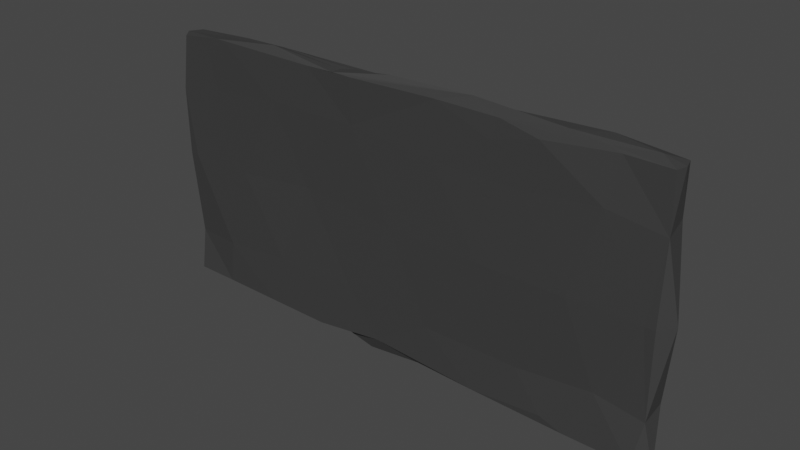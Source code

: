 # Source: menu.blend  (saved by Blender 3.4.6; exported with 4.5.12 LTS)
import bpy
from mathutils import Matrix  # noqa: F401  (used for matrix-valued properties, if any)

bpy.ops.wm.read_factory_settings(use_empty=True)
scene = bpy.context.scene
scene.name = 'Scene'

# ---- collections
col_collection = bpy.data.collections.new('Collection'); scene.collection.children.link(col_collection)

# ---- materials (node trees are filled in below, after node groups)
mat_stone = bpy.data.materials.new('Stone')
mat_stone.use_transparent_shadow = False

# ---- material node trees
mat_stone.use_nodes = True; mat_stone.node_tree.nodes.clear()
_N = mat_stone.node_tree.nodes; _L = mat_stone.node_tree.links
n0 = _N.new('ShaderNodeBsdfPrincipled'); n0.name = 'Principled BSDF'; n0.location = (10, 300)
n0.distribution = 'GGX'
n0.subsurface_method = 'RANDOM_WALK_SKIN'
n0.inputs[0].default_value = (0.04721, 0.04721, 0.04721, 1.0)
n0.inputs[1].default_value = 0.05556
n0.inputs[2].default_value = 0.5741
n0.inputs[3].default_value = 1.45
n0.inputs[13].default_value = 0.4352
n0.inputs[27].default_value = (0.0, 0.0, 0.0, 1.0)
n0.inputs[28].default_value = 1.0
n1 = _N.new('ShaderNodeOutputMaterial'); n1.name = 'Material Output'; n1.location = (300, 300)
_L.new(n0.outputs[0], n1.inputs[0])
n1.is_active_output = True

# ---- world
world_world = bpy.data.worlds.new('World'); scene.world = world_world
world_world.use_nodes = True; world_world.node_tree.nodes.clear()
_N = world_world.node_tree.nodes; _L = world_world.node_tree.links
n0 = _N.new('ShaderNodeOutputWorld'); n0.name = 'World Output'; n0.location = (300, 300)
n1 = _N.new('ShaderNodeBackground'); n1.name = 'Background'; n1.location = (10, 300)
n1.inputs[0].default_value = (0.05088, 0.05088, 0.05088, 1.0)
_L.new(n1.outputs[0], n0.inputs[0])
n0.is_active_output = True
world_world.color = (0.05088, 0.05088, 0.05088)
world_world.use_sun_shadow = False
world_world.sun_shadow_jitter_overblur = 0.0

# ---- meshes
me_icosphere = bpy.data.meshes.new('Icosphere')
me_icosphere.from_pydata([(-0.07086, 0.01464, -0.4305), (-0.2741, -0.03843, -0.4207), (-0.8409, -3.133e-09, -0.4205), (-0.2697, 0.03768, -0.3776), (0.7255, 0.02367, -0.412), (0.3329, -0.03499, 0.3606), (-0.7158, -0.03781, 0.3782), (-0.7119, 0.03259, 0.3643), (0.2165, 0.03661, 0.3428), (0.8488, 0.007613, 0.421), (-0.01777, -0.003478, 0.4445), (-0.07857, -0.02451, -0.435), (0.2009, -0.0002395, -0.4237), (0.6134, -0.04756, -0.4095), (0.5398, -0.04733, -0.3853), (0.3098, -0.04125, -0.4085), (-0.0458, -0.03556, -0.3919), (0.8122, 0.02993, -0.418), (0.8634, -0.004954, -0.4273), (0.8139, -0.04163, -0.415), (0.1896, 0.03546, -0.4319), (0.4437, 0.01709, -0.4221), (0.5329, 0.03409, -0.4187), (-0.7763, 0.001126, -0.442), (-0.5532, -0.008455, -0.4429), (-0.2616, 0.003716, -0.424), (-0.4808, -0.03805, -0.4196), (-0.6882, -0.03499, -0.4205), (-0.8311, -0.03499, -0.4205), (-0.1237, 0.03619, -0.4202), (-0.8311, 0.03499, -0.4205), (-0.6882, 0.03499, -0.4205), (-0.4556, 0.04202, -0.3766), (-0.03459, 0.04469, -0.4026), (0.2671, 0.04576, -0.4175), (0.8453, -0.03075, 0.2514), (0.8409, -0.03499, -2.506e-08), (0.8431, 0.04225, -0.2523), (0.8409, 0.03499, 2.506e-08), (0.1552, -0.03499, 0.2512), (0.0, -0.03499, 0.0), (-0.1555, -0.03543, -0.2454), (0.6894, -0.03704, -0.2471), (0.5878, -0.0397, -2.506e-08), (0.436, -0.03499, 0.2512), (-0.8374, -0.03869, 0.2252), (-0.8427, -0.03204, 2.323e-05), (-0.436, -0.03499, -0.2512), (-0.5878, -0.03499, 0.0), (-0.6871, -0.03504, 0.2511), (-0.6868, 0.03473, 0.2507), (-0.5878, 0.02601, 0.0), (-0.436, 0.03499, -0.2512), (-0.8233, 0.04873, -0.2534), (-0.8409, 0.03499, 0.2512), (0.436, 0.03064, 0.2512), (0.5878, 0.03499, 0.0), (0.6893, 0.03304, -0.2473), (-0.1555, 0.03461, -0.2462), (0.0, 0.03798, 0.0), (0.1552, 0.03499, 0.2512), (0.8398, -0.02647, 0.421), (0.7003, -0.02324, 0.4212), (0.4785, -0.03499, 0.4013), (-0.3, -0.03427, 0.4164), (-0.6255, -0.03768, 0.4091), (-0.8104, -0.03847, 0.4028), (-0.8387, -0.003315, 0.4034), (-0.8107, 0.03172, 0.4051), (-0.5068, 0.03322, 0.3773), (-0.2333, 0.0337, 0.3863), (0.08551, 0.03538, 0.3456), (0.4543, 0.03535, 0.3584), (0.6886, 0.03879, 0.369), (0.8385, 0.04225, 0.4209), (0.1601, -0.03242, 0.4268), (0.7849, 0.0117, 0.434), (0.5414, 0.003, 0.4339), (0.2479, 0.01005, 0.4458), (-0.2025, -0.03594, 0.4197), (-0.2029, -0.003652, 0.4202), (-0.4438, 0.01755, 0.4275), (-0.6089, 0.0327, 0.4172), (0.0313, 0.01731, 0.4338), (0.1156, 0.03697, 0.4254), (0.1798, 0.03513, 0.3935), (0.3597, 0.03733, 0.4262), (0.6395, 0.04855, 0.4347), (-0.1687, 0.01682, 0.4205), (-0.0524, 0.03472, 0.42), (-0.3614, 0.03378, 0.4201), (-0.4624, -0.000918, 0.4336), (-0.6692, 0.006008, 0.4156), (-0.6692, -0.03811, 0.4203), (-0.1373, -0.03588, 0.4193), (0.3597, -0.03266, 0.4262), (0.6538, -0.01012, 0.4267), (0.8409, 0.03499, 0.2764), (0.809, 0.03499, 0.0), (0.6708, 0.0364, 0.2764), (-0.138, 0.03074, 0.2761), (-0.309, 0.03499, -4.01e-07), (-0.4447, 0.03326, 0.2734), (-0.8515, 0.003914, 0.02826), (-0.4463, -0.03561, 0.2753), (-0.323, -0.02787, 0.0281), (-0.1379, -0.03156, 0.276), (0.6708, -0.03499, 0.2764), (0.809, -0.03499, -1.905e-06), (0.309, 0.03499, -5.012e-08), (0.4488, 0.03351, -0.2735), (0.1379, 0.04638, -0.2706), (-0.809, 0.03499, 0.0), (-0.6708, 0.03499, -0.2764), (-0.809, -0.03499, 2.506e-08), (-0.8243, -0.02113, -0.2796), (-0.6708, -0.03499, -0.2764), (0.309, -0.03809, -5.012e-08), (0.1381, -0.03518, -0.2739), (0.4482, -0.03588, -0.2746), (0.8769, 0.008405, 0.003322), (0.8391, -0.0276, -0.2774), (0.3971, 0.02529, -0.419), (0.1161, 0.04083, -0.4232), (-0.3619, 0.03491, -0.4194), (-0.6374, 0.03579, -0.4207), (-0.6388, -0.01929, -0.4249), (0.6695, 0.02618, -0.418), (0.6787, -0.0144, -0.4232), (0.4609, -0.002741, -0.4262), (0.09677, -0.02429, -0.4155)], [], [(0, 12, 11), (13, 15, 129), (0, 11, 25), (0, 25, 29), (0, 29, 20), (42, 13, 19), (1, 16, 41), (2, 28, 115), (3, 32, 52), (4, 22, 57), (14, 13, 42), (1, 41, 47), (2, 115, 53), (3, 52, 58), (4, 57, 37), (7, 68, 82), (8, 71, 85), (9, 74, 76), (78, 83, 10), (77, 86, 78), (76, 87, 77), (78, 86, 83), (86, 84, 83), (77, 87, 86), (87, 72, 86), (86, 72, 84), (72, 85, 84), (76, 74, 87), (74, 73, 87), (87, 73, 72), (72, 8, 85), (83, 80, 10), (84, 88, 83), (85, 89, 84), (83, 88, 80), (88, 81, 80), (84, 89, 88), (89, 90, 88), (88, 90, 81), (90, 82, 81), (85, 71, 89), (71, 70, 89), (89, 70, 90), (70, 69, 90), (90, 69, 82), (69, 7, 82), (80, 79, 10), (81, 91, 80), (82, 92, 81), (80, 91, 79), (91, 64, 79), (81, 92, 91), (92, 93, 91), (91, 93, 64), (93, 65, 64), (82, 68, 92), (68, 67, 92), (92, 67, 93), (67, 66, 93), (93, 66, 65), (66, 6, 65), (64, 94, 79), (75, 95, 78, 94), (95, 77, 78), (63, 95, 5), (95, 96, 77), (96, 76, 77), (78, 10, 79, 94), (63, 62, 95), (95, 62, 96), (62, 61, 96), (96, 61, 76), (61, 9, 76), (97, 74, 9), (37, 98, 38), (97, 73, 74), (38, 98, 97), (98, 99, 97), (97, 99, 73), (73, 55, 72), (37, 57, 98), (57, 56, 98), (98, 56, 99), (56, 55, 99), (55, 73, 99), (55, 8, 72), (60, 71, 8), (59, 100, 60), (58, 101, 59), (60, 100, 71), (100, 70, 71), (59, 101, 100), (101, 102, 100), (100, 102, 70), (102, 69, 70), (58, 52, 101), (52, 51, 101), (101, 51, 102), (51, 50, 102), (102, 50, 69), (50, 7, 69), (54, 68, 7), (53, 103, 112), (54, 67, 68), (112, 103, 54), (103, 45, 54), (54, 45, 67), (45, 66, 67), (53, 115, 103), (115, 46, 103), (103, 46, 45), (45, 6, 66), (49, 65, 6), (48, 104, 49), (47, 105, 48), (49, 104, 65), (104, 64, 65), (48, 105, 104), (105, 106, 104), (104, 106, 64), (47, 41, 105), (41, 40, 105), (105, 40, 106), (40, 39, 106), (44, 63, 5), (43, 107, 44), (42, 108, 43), (44, 107, 63), (107, 62, 63), (43, 108, 107), (108, 35, 107), (107, 35, 62), (35, 61, 62), (42, 121, 108), (121, 36, 108), (108, 36, 35), (35, 9, 61), (55, 60, 8), (56, 109, 55), (57, 110, 56), (55, 109, 60), (109, 59, 60), (56, 110, 109), (110, 111, 109), (109, 111, 59), (111, 58, 59), (57, 22, 110), (22, 34, 110), (110, 34, 111), (34, 33, 111), (111, 33, 58), (33, 3, 58), (50, 54, 7), (51, 112, 50), (52, 113, 51), (50, 112, 54), (51, 113, 112), (30, 53, 113, 31), (52, 32, 113), (32, 31, 113), (112, 113, 53), (30, 2, 53), (45, 49, 6), (46, 114, 45), (45, 114, 49), (114, 48, 49), (46, 115, 114), (115, 116, 114), (114, 116, 48), (116, 47, 48), (28, 27, 115), (115, 27, 116), (27, 26, 116), (116, 26, 47), (26, 1, 47), (39, 44, 5), (40, 117, 39), (41, 118, 40), (39, 117, 44), (117, 43, 44), (40, 118, 117), (118, 119, 117), (117, 119, 43), (119, 42, 43), (41, 16, 118), (16, 15, 118), (118, 15, 119), (15, 14, 119), (119, 14, 42), (19, 121, 42), (35, 97, 9), (36, 120, 35), (35, 120, 97), (120, 38, 97), (36, 121, 120), (121, 37, 120), (120, 37, 38), (19, 18, 121), (121, 18, 37), (18, 17, 37), (17, 4, 37), (21, 122, 22), (20, 123, 21), (122, 34, 22), (21, 123, 122), (123, 33, 122), (122, 33, 34), (20, 29, 123), (123, 29, 33), (29, 3, 33), (29, 32, 3), (29, 124, 32), (124, 125, 32), (32, 125, 31), (125, 30, 31), (29, 25, 124), (25, 24, 124), (124, 24, 125), (24, 23, 125), (125, 23, 30), (23, 2, 30), (23, 28, 2), (24, 126, 23), (23, 126, 28), (126, 27, 28), (26, 126, 24), (27, 126, 26), (17, 22, 4), (18, 127, 17), (19, 128, 18), (17, 127, 22), (127, 21, 22), (18, 128, 127), (128, 129, 127), (127, 129, 21), (129, 20, 21), (19, 13, 128), (15, 130, 12), (129, 12, 20), (12, 0, 20), (16, 1, 25, 11), (130, 15, 16), (130, 16, 11), (11, 12, 130), (13, 129, 128), (15, 13, 14), (15, 12, 129), (95, 75, 5), (5, 75, 39), (39, 75, 106), (75, 94, 106), (94, 64, 106), (25, 26, 24), (26, 25, 1)])
_uv = me_icosphere.uv_layers.new(name='UVMap')
_uv.uv.foreach_set('vector', [0.165, 0.02847, 0.2246, -0.07017, 0.1591, 0.03937, 0.25, 0.1181, 0.2045, 0.1181, 0.0, 0.0, 0.8638, -0.02626, 0.9318, 0.03937, 0.8864, 0.03937, 0.7144, 0.02232, 0.75, 0.03937, 0.7045, 0.03937, 0.5583, 0.02232, 0.5682, 0.03937, 0.5227, 0.03937, 0.25, 0.1968, 0.25, 0.1181, 0.3182, 0.1575, 0.09091, 0.1575, 0.1335, 0.1624, 0.1136, 0.1968, 0.8182, 0.1575, 0.8636, 0.1575, 0.8409, 0.1968, 0.637, 0.1676, 0.676, 0.1675, 0.6591, 0.1968, 0.4545, 0.1575, 0.5, 0.1575, 0.4773, 0.1968, 0.2273, 0.1575, 0.25, 0.1181, 0.25, 0.1968, 0.09091, 0.1575, 0.1136, 0.1968, 0.06818, 0.1968, 0.8182, 0.1575, 0.8409, 0.1968, 0.7955, 0.1968, 0.637, 0.1676, 0.6591, 0.1968, 0.6136, 0.1968, 0.4545, 0.1575, 0.4773, 0.1968, 0.4318, 0.1968, 0.7208, 0.3038, 0.7727, 0.3149, 0.75, 0.3543, 0.5564, 0.2959, 0.5829, 0.3032, 0.5735, 0.3359, 0.3636, 0.3149, 0.4091, 0.3149, 0.3864, 0.3543, 0.4318, 0.433, 0.4669, 0.4514, 0.4545, 0.4724, 0.4091, 0.3937, 0.4545, 0.3937, 0.4318, 0.433, 0.3864, 0.3543, 0.4318, 0.3543, 0.4091, 0.3937, 0.4318, 0.433, 0.4545, 0.3937, 0.4669, 0.4514, 0.4545, 0.3937, 0.5099, 0.3938, 0.4669, 0.4514, 0.4091, 0.3937, 0.4318, 0.3543, 0.4545, 0.3937, 0.4318, 0.3543, -2.017, 3.109, 0.4545, 0.3937, 0.4545, 0.3937, -2.017, 3.109, 0.5099, 0.3938, -2.017, 3.109, 0.4478, 0.4621, 0.5099, 0.3938, 0.3864, 0.3543, 0.4091, 0.3149, 0.4318, 0.3543, 0.4091, 0.3149, 0.4627, 0.3007, 0.4318, 0.3543, 0.4318, 0.3543, 0.4627, 0.3007, -2.017, 3.109, 0.5084, 0.3003, 0.5564, 0.2959, 0.4478, 0.4621, 0.6245, 0.4519, 0.5372, 0.03906, 0.6364, 0.4724, 0.5957, 0.3854, 0.5903, 0.2285, 0.6245, 0.4519, 0.5735, 0.3359, 0.6136, 0.3543, 0.5957, 0.3854, 0.6245, 0.4519, 0.5903, 0.2285, 0.5372, 0.03906, 0.5903, 0.2285, 0.6641, 0.3288, 0.5372, 0.03906, 0.5957, 0.3854, 0.6136, 0.3543, 0.5903, 0.2285, 0.6136, 0.3543, 0.6591, 0.3543, 0.5903, 0.2285, 0.5903, 0.2285, 0.6591, 0.3543, 0.6641, 0.3288, 0.6591, 0.3543, 0.7045, 0.3543, 0.6641, 0.3288, 0.5735, 0.3359, 0.5829, 0.3032, 0.6136, 0.3543, 0.5829, 0.3032, 0.6317, 0.3081, 0.6136, 0.3543, 0.6136, 0.3543, 0.6317, 0.3081, 0.6591, 0.3543, 0.6317, 0.3081, 0.6748, 0.2999, 0.6591, 0.3543, 0.6591, 0.3543, 0.6748, 0.2999, 0.7045, 0.3543, 0.6748, 0.2999, 0.7208, 0.3038, 0.7045, 0.3543, 0.8201, 0.433, 0.8409, 0.433, 0.8182, 0.4724, 0.7946, 0.3937, 0.8182, 0.3937, 0.8201, 0.433, 0.75, 0.3543, 0.8118, 0.3542, 0.7946, 0.3937, 0.8201, 0.433, 0.8182, 0.3937, 0.8409, 0.433, 0.8182, 0.3937, 0.8533, 0.3937, 0.8409, 0.433, 0.7946, 0.3937, 0.8118, 0.3542, 0.8182, 0.3937, 0.8118, 0.3542, 0.8409, 0.3543, 0.8182, 0.3937, 0.8182, 0.3937, 0.8409, 0.3543, 0.8533, 0.3937, 0.8409, 0.3543, 1.017, 0.2946, 0.8533, 0.3937, 0.75, 0.3543, 0.7727, 0.3149, 0.8118, 0.3542, 0.7727, 0.3149, 0.8182, 0.3149, 0.8118, 0.3542, 0.8118, 0.3542, 0.8182, 0.3149, 0.8409, 0.3543, 0.8182, 0.3149, 0.8636, 0.3149, 0.8409, 0.3543, 0.8409, 0.3543, 0.8636, 0.3149, 1.017, 0.2946, 0.8636, 0.3149, 0.9091, 0.3149, 1.017, 0.2946, -0.106, 0.9043, 0.09091, 0.3937, 0.06818, 0.433, 0.2273, 0.3937, 0.2727, 0.3937, 0.2955, 0.433, 0.09091, 0.3937, 0.2727, 0.3937, 0.3182, 0.3937, 0.2955, 0.433, 0.2247, 0.3105, 0.25, 0.3543, 0.1899, 0.301, 0.2727, 0.3937, 0.2955, 0.3543, 0.3182, 0.3937, 0.2955, 0.3543, 0.3409, 0.3543, 0.3182, 0.3937, 0.4318, 0.433, 0.8182, 0.4724, 0.06818, 0.433, 0.09091, 0.3937, 0.2247, 0.3105, 0.2727, 0.3149, 0.25, 0.3543, 0.25, 0.3543, 0.2727, 0.3149, 0.2955, 0.3543, 0.2727, 0.3149, 0.3182, 0.3149, 0.2955, 0.3543, 0.2955, 0.3543, 0.3182, 0.3149, 0.3409, 0.3543, 0.3182, 0.3149, 0.3636, 0.3149, 0.3409, 0.3543, 0.3864, 0.2756, 0.4091, 0.3149, 0.3636, 0.3149, 0.4318, 0.1968, 0.4545, 0.2362, 0.4091, 0.2362, 0.4318, 0.2756, 0.4627, 0.3007, 0.4091, 0.3149, 0.4091, 0.2362, 0.4545, 0.2362, 0.4318, 0.2756, 0.4545, 0.2362, 0.4773, 0.2756, 0.4318, 0.2756, 0.4318, 0.2756, 0.4773, 0.2756, 0.4627, 0.3007, 0.4627, 0.3007, 0.5227, 0.2756, 0.5084, 0.3003, 0.4318, 0.1968, 0.4773, 0.1968, 0.4545, 0.2362, 0.4773, 0.1968, 0.5, 0.2362, 0.4545, 0.2362, 0.4545, 0.2362, 0.5, 0.2362, 0.4773, 0.2756, 0.5, 0.2362, 0.5227, 0.2756, 0.4773, 0.2756, 0.5227, 0.2756, 0.4627, 0.3007, 0.4773, 0.2756, 0.5227, 0.2756, 0.5564, 0.2959, 0.5084, 0.3003, 0.5682, 0.2756, 0.5829, 0.3032, 0.5564, 0.2959, 0.5909, 0.2362, 0.6136, 0.2756, 0.5682, 0.2756, 0.6136, 0.1968, 0.6364, 0.2362, 0.5909, 0.2362, 0.5682, 0.2756, 0.6136, 0.2756, 0.5829, 0.3032, 0.6136, 0.2756, 0.6317, 0.3081, 0.5829, 0.3032, 0.5909, 0.2362, 0.6364, 0.2362, 0.6136, 0.2756, 0.6364, 0.2362, 0.6591, 0.2756, 0.6136, 0.2756, 0.6136, 0.2756, 0.6591, 0.2756, 0.6317, 0.3081, 0.6591, 0.2756, 0.6748, 0.2999, 0.6317, 0.3081, 0.6136, 0.1968, 0.6591, 0.1968, 0.6364, 0.2362, 0.6591, 0.1968, 0.6818, 0.2362, 0.6364, 0.2362, 0.6364, 0.2362, 0.6818, 0.2362, 0.6591, 0.2756, 0.6818, 0.2362, 0.7045, 0.2756, 0.6591, 0.2756, 0.6591, 0.2756, 0.7045, 0.2756, 0.6748, 0.2999, 0.7045, 0.2756, 0.7208, 0.3038, 0.6748, 0.2999, 0.75, 0.2756, 0.7727, 0.3149, 0.7208, 0.3038, 0.7955, 0.1968, 0.8182, 0.2362, 0.7727, 0.2362, 0.7955, 0.2756, 0.8182, 0.3149, 0.7727, 0.3149, 0.7727, 0.2362, 0.8182, 0.2362, 0.7955, 0.2756, 0.8182, 0.2362, 0.8409, 0.2756, 0.7955, 0.2756, 0.7955, 0.2756, 0.8409, 0.2756, 0.8182, 0.3149, 0.8409, 0.2756, 0.8636, 0.3149, 0.8182, 0.3149, 0.7955, 0.1968, 0.8409, 0.1968, 0.8182, 0.2362, 0.8409, 0.1968, 0.8636, 0.2362, 0.8182, 0.2362, 0.8182, 0.2362, 0.8636, 0.2362, 0.8409, 0.2756, 0.8864, 0.2756, 0.9091, 0.3149, 0.8636, 0.3149, 0.02273, 0.2756, 0.0326, 0.3158, 0.0, 0.3149, 0.04545, 0.2362, 0.06818, 0.2756, 0.02273, 0.2756, 0.06818, 0.1968, 0.08859, 0.2402, 0.04545, 0.2362, 0.02273, 0.2756, 0.06818, 0.2756, 0.0326, 0.3158, 0.06818, 0.2756, 0.09265, 0.3119, 0.0326, 0.3158, 0.04545, 0.2362, 0.08859, 0.2402, 0.06818, 0.2756, 0.08859, 0.2402, 0.1136, 0.2756, 0.06818, 0.2756, 0.06818, 0.2756, 0.1136, 0.2756, 0.09265, 0.3119, 0.06818, 0.1968, 0.1136, 0.1968, 0.08859, 0.2402, 0.1136, 0.1968, 0.1364, 0.2362, 0.08859, 0.2402, 0.08859, 0.2402, 0.1364, 0.2362, 0.1136, 0.2756, 0.1364, 0.2362, 0.1591, 0.2756, 0.1136, 0.2756, 0.2045, 0.2756, 0.2247, 0.3105, 0.1899, 0.301, 0.2273, 0.2362, 0.25, 0.2756, 0.2045, 0.2756, 0.25, 0.1968, 0.2727, 0.2362, 0.2273, 0.2362, 0.2045, 0.2756, 0.25, 0.2756, 0.2247, 0.3105, 0.25, 0.2756, 0.2727, 0.3149, 0.2247, 0.3105, 0.2273, 0.2362, 0.2727, 0.2362, 0.25, 0.2756, 0.2727, 0.2362, 0.2955, 0.2756, 0.25, 0.2756, 0.25, 0.2756, 0.2955, 0.2756, 0.2727, 0.3149, 0.2955, 0.2756, 0.3182, 0.3149, 0.2727, 0.3149, 0.25, 0.1968, 0.2944, 0.1968, 0.2727, 0.2362, 0.2944, 0.1968, 0.3182, 0.2362, 0.2727, 0.2362, 0.2727, 0.2362, 0.3182, 0.2362, 0.2955, 0.2756, 0.3409, 0.2756, 0.3636, 0.3149, 0.3182, 0.3149, 0.5227, 0.2756, 0.5682, 0.2756, 0.5564, 0.2959, 0.5, 0.2362, 0.5455, 0.2362, 0.5227, 0.2756, 0.4773, 0.1968, 0.5227, 0.1968, 0.5, 0.2362, 0.5227, 0.2756, 0.5455, 0.2362, 0.5682, 0.2756, 0.5455, 0.2362, 0.5909, 0.2362, 0.5682, 0.2756, 0.5, 0.2362, 0.5227, 0.1968, 0.5455, 0.2362, 0.5227, 0.1968, 0.5682, 0.1968, 0.5455, 0.2362, 0.5455, 0.2362, 0.5682, 0.1968, 0.5909, 0.2362, 0.5682, 0.1968, 0.6136, 0.1968, 0.5909, 0.2362, 0.4773, 0.1968, 0.5, 0.1575, 0.5227, 0.1968, 0.5, 0.1575, 0.5455, 0.1575, 0.5227, 0.1968, 0.5227, 0.1968, 0.5455, 0.1575, 0.5682, 0.1968, 0.5455, 0.1575, 0.5909, 0.1575, 0.5682, 0.1968, 0.5682, 0.1968, 0.5909, 0.1575, 0.6136, 0.1968, 0.5909, 0.1575, 0.637, 0.1676, 0.6136, 0.1968, 0.7045, 0.2756, 0.75, 0.2756, 0.7208, 0.3038, 0.6818, 0.2362, 0.7273, 0.2362, 0.7045, 0.2756, 0.6591, 0.1968, 0.7045, 0.1968, 0.6818, 0.2362, 0.7045, 0.2756, 0.7273, 0.2362, 0.75, 0.2756, 0.6818, 0.2362, 0.7045, 0.1968, 0.7273, 0.2362, 0.7727, 0.1575, 0.7955, 0.1968, 0.7045, 0.1968, 0.7273, 0.1575, 0.6591, 0.1968, 0.676, 0.1675, 0.7045, 0.1968, 0.676, 0.1675, 0.7273, 0.1575, 0.7045, 0.1968, 0.7727, 0.2362, 0.7045, 0.1968, 0.7955, 0.1968, 0.7727, 0.1575, 0.8182, 0.1575, 0.7955, 0.1968, 0.8864, 0.2756, 0.9318, 0.2756, 0.9091, 0.3149, 0.8636, 0.2362, 0.9091, 0.2362, 0.8864, 0.2756, 0.8864, 0.2756, 0.9091, 0.2362, 0.9318, 0.2756, 0.9091, 0.2362, 0.9545, 0.2362, 0.9318, 0.2756, 0.8636, 0.2362, 0.8864, 0.1968, 0.9091, 0.2362, 0.8864, 0.1968, 0.9318, 0.1968, 0.9091, 0.2362, 0.9091, 0.2362, 0.9318, 0.1968, 0.9545, 0.2362, 0.9318, 0.1968, 0.9773, 0.1968, 0.9545, 0.2362, 0.8636, 0.1575, 0.9091, 0.1575, 0.8864, 0.1968, 0.8864, 0.1968, 0.9091, 0.1575, 0.9318, 0.1968, 0.9091, 0.1575, 0.9545, 0.1575, 0.9318, 0.1968, 0.9318, 0.1968, 0.9545, 0.1575, 0.9773, 0.1968, 0.9545, 0.1575, 1.0, 0.1575, 0.9773, 0.1968, 0.1591, 0.2756, 0.2045, 0.2756, 0.1899, 0.301, 0.1364, 0.2362, 0.1818, 0.2362, 0.1591, 0.2756, 0.1136, 0.1968, 0.1591, 0.1968, 0.1364, 0.2362, 0.1591, 0.2756, 0.1818, 0.2362, 0.2045, 0.2756, 0.1818, 0.2362, 0.2273, 0.2362, 0.2045, 0.2756, 0.1364, 0.2362, 0.1591, 0.1968, 0.1818, 0.2362, 0.1591, 0.1968, 0.2045, 0.1968, 0.1818, 0.2362, 0.1818, 0.2362, 0.2045, 0.1968, 0.2273, 0.2362, 0.2045, 0.1968, 0.25, 0.1968, 0.2273, 0.2362, 0.1136, 0.1968, 0.1335, 0.1624, 0.1591, 0.1968, 0.1335, 0.1624, 0.1818, 0.1575, 0.1591, 0.1968, 0.1591, 0.1968, 0.1818, 0.1575, 0.2045, 0.1968, 0.1818, 0.1575, 0.2273, 0.1575, 0.2045, 0.1968, 0.2045, 0.1968, 0.2273, 0.1575, 0.25, 0.1968, 0.3182, 0.1575, 0.3403, 0.197, 0.25, 0.1968, 0.3409, 0.2756, 0.3864, 0.2756, 0.3636, 0.3149, 0.3182, 0.2362, 0.3636, 0.2362, 0.3409, 0.2756, 0.3409, 0.2756, 0.3636, 0.2362, 0.3864, 0.2756, 0.3636, 0.2362, 0.4091, 0.2362, 0.3864, 0.2756, 0.3182, 0.2362, 0.3403, 0.197, 0.3636, 0.2362, 0.3403, 0.197, 0.3864, 0.1968, 0.3636, 0.2362, 0.3636, 0.2362, 0.3864, 0.1968, 0.4091, 0.2362, 0.3182, 0.1575, 0.3636, 0.1575, 0.3403, 0.197, 0.3403, 0.197, 0.3636, 0.1575, 0.3864, 0.1968, 0.3636, 0.1575, 0.4091, 0.1575, 0.3864, 0.1968, 0.4091, 0.1575, 0.4545, 0.1575, 0.4318, 0.1968, 0.47, -0.01464, 0.5227, 0.1181, 0.4773, 0.1181, 0.5227, 0.03937, 0.5408, 0.05777, 0.47, -0.01464, 0.5227, 0.1181, 0.5455, 0.1575, 0.5, 0.1575, 0.47, -0.01464, 0.5408, 0.05777, 0.5227, 0.1181, 0.5408, 0.05777, 0.5682, 0.1181, 0.5227, 0.1181, 0.5227, 0.1181, 0.5682, 0.1181, 0.5455, 0.1575, 0.5227, 0.03937, 0.5682, 0.03937, 0.5408, 0.05777, 0.5408, 0.05777, 0.5909, 0.07873, 0.5682, 0.1181, 0.5909, 0.07873, 0.6013, 0.2551, 0.5682, 0.1181, 0.6818, 0.07873, 0.7565, 0.07742, 0.9256, -0.2666, 0.6818, 0.07873, 0.7273, 0.07873, 0.7565, 0.07742, 0.7273, 0.07873, 0.75, 0.1181, 0.7565, 0.07742, 0.7565, 0.07742, 0.75, 0.1181, 0.7273, 0.1575, 0.75, 0.1181, 0.7727, 0.1575, 0.7273, 0.1575, 0.7045, 0.03937, 0.75, 0.03937, 0.7273, 0.07873, 0.75, 0.03937, 0.7727, 0.07873, 0.7273, 0.07873, 0.7273, 0.07873, 0.7727, 0.07873, 0.75, 0.1181, 0.7727, 0.07873, 0.7955, 0.1181, 0.75, 0.1181, 0.75, 0.1181, 0.7955, 0.1181, 0.7727, 0.1575, 0.7955, 0.1181, 0.8182, 0.1575, 0.7727, 0.1575, 0.8409, 0.1181, 0.8636, 0.1575, 0.8182, 0.1575, 0.8636, 0.07873, 0.8864, 0.1181, 0.8409, 0.1181, 0.8409, 0.1181, 0.8864, 0.1181, 0.8636, 0.1575, 0.8864, 0.1181, 0.9091, 0.1575, 0.8636, 0.1575, 0.0, 0.0, 0.8864, 0.1181, 0.8636, 0.07873, 0.9091, 0.1575, 0.8864, 0.1181, 0.0, 0.0, 0.4091, 0.1575, 0.4318, 0.1181, 0.4545, 0.1575, 0.3636, 0.1575, 0.3864, 0.1181, 0.4091, 0.1575, 0.3182, 0.1575, 0.3409, 0.1181, 0.3636, 0.1575, 0.4091, 0.1575, 0.3864, 0.1181, 0.4318, 0.1181, 0.3864, 0.1181, 0.3876, 0.07888, 0.4318, 0.1181, 0.3636, 0.1575, 0.3409, 0.1181, 0.3864, 0.1181, 0.3409, 0.1181, 0.3636, 0.07873, 0.3864, 0.1181, 0.3864, 0.1181, 0.3636, 0.07873, 0.3876, 0.07888, 0.3636, 0.07873, 0.3864, 0.03937, 0.3876, 0.07888, 0.3182, 0.1575, 0.2955, 0.1181, 0.3409, 0.1181, 0.1818, 0.1575, 0.1591, 0.1181, 0.2246, -0.07017, 0.3636, 0.07873, 0.3577, 0.03937, 0.3864, 0.03937, 0.3577, 0.03937, 0.3871, -0.01121, 0.3864, 0.03937, 0.1335, 0.1624, 0.09091, 0.1575, 0.8864, 0.03937, 0.1591, 0.03937, 0.1591, 0.1181, 0.1818, 0.1575, 0.1335, 0.1624, 0.1591, 0.1181, 0.1335, 0.1624, 0.1591, 0.03937, 0.1591, 0.03937, 0.2246, -0.07017, 0.1818, 0.07873, 0.2955, 0.1181, 0.3636, 0.07873, 0.3409, 0.1181, 0.2045, 0.1181, 0.25, 0.1181, 0.2273, 0.1575, 0.2045, 0.1181, 0.3577, 0.03937, 0.0, 0.0, 0.25, 0.3543, 0.2273, 0.3937, 0.1899, 0.301, 0.1899, 0.301, 0.2273, 0.3937, 0.1591, 0.2756, 0.1591, 0.2756, 0.2273, 0.3937, 0.1136, 0.2756, 0.2273, 0.3937, 0.09091, 0.3937, 0.1136, 0.2756, 0.09091, 0.3937, 0.09265, 0.3119, 0.1136, 0.2756, 0.75, 0.03937, 0.0, 0.0, 0.8636, 0.07873, 0.0, 0.0, 0.75, 0.03937, 0.09091, 0.1575])
me_icosphere.materials.append(mat_stone)
me_icosphere.update()

# ---- objects
ob_menu = bpy.data.objects.new('Menu', me_icosphere)

# ---- transforms, parenting, visibility, modifiers, constraints
ob_menu.location = (0.0, 0.0, 0.0)
ob_menu.scale = (4.757, 4.757, 4.757)

# ---- collection membership
col_collection.objects.link(ob_menu)

# ---- scene / render settings (as saved in the file)
scene.frame_start = 1; scene.frame_end = 250; scene.frame_set(1)
scene.render.engine = 'BLENDER_EEVEE_NEXT'
scene.cycles.sampling_pattern = 'TABULATED_SOBOL'
scene.cycles.use_light_tree = False
scene.view_settings.view_transform = 'Filmic'
bpy.context.view_layer.update()

# ---- added for rendering (the .blend has no active camera and no usable light): camera, sun
cam_auto = bpy.data.cameras.new('AutoCamera')
cam_auto.lens = 50.0
cam_auto.sensor_width = 36.0
cam_auto.clip_end = 1000.0
ob_auto_camera = bpy.data.objects.new('AutoCamera', cam_auto)
scene.collection.objects.link(ob_auto_camera)
ob_auto_camera.location = (8.6242, -10.2736, 6.85767)
ob_auto_camera.rotation_euler = (1.09748, -7.21219e-08, 0.694738)
scene.camera = ob_auto_camera
light_auto_sun = bpy.data.lights.new('AutoSun', 'SUN')
light_auto_sun.energy = 3.0
light_auto_sun.angle = 0.0523599
ob_auto_sun = bpy.data.objects.new('AutoSun', light_auto_sun)
scene.collection.objects.link(ob_auto_sun)
ob_auto_sun.rotation_euler = (0.872665, 0.174533, 0.523599)
bpy.context.view_layer.update()

